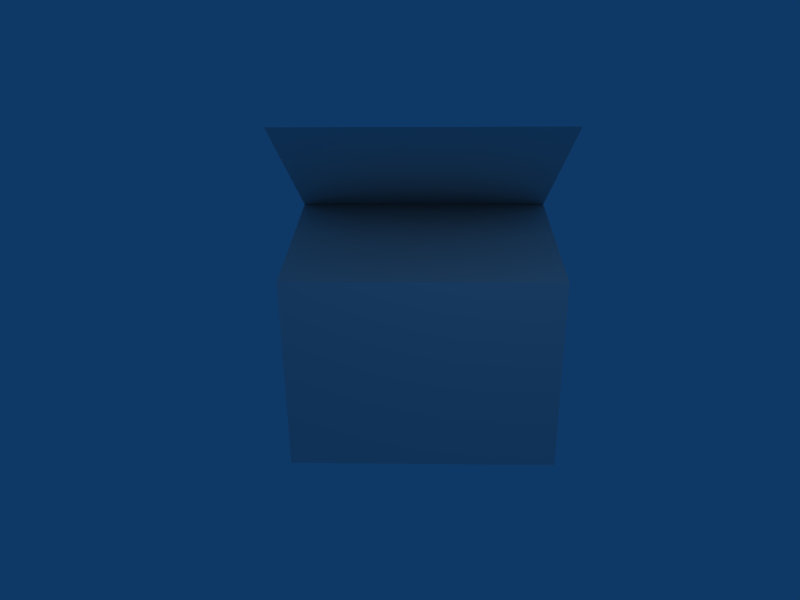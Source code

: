 # Source: ammo_pack.blend  (saved by Blender 2.74.0; exported with 4.5.12 LTS)
import bpy
from mathutils import Matrix  # noqa: F401  (used for matrix-valued properties, if any)

bpy.ops.wm.read_factory_settings(use_empty=True)
scene = bpy.context.scene
scene.name = 'Scene'

# ---- collections
col_collection_1 = bpy.data.collections.new('Collection 1'); scene.collection.children.link(col_collection_1)

# ---- materials (node trees are filled in below, after node groups)
mat_material = bpy.data.materials.new('Material')
mat_material.alpha_threshold = 0.0
mat_material.roughness = 0.5
mat_material.line_color = (0.0, 0.0, 0.0, 1.0)

# ---- material node trees

# ---- world
world_world = bpy.data.worlds.new('World'); scene.world = world_world
world_world.color = (0.05656, 0.2208, 0.4)
world_world.use_sun_shadow = False
world_world.sun_shadow_jitter_overblur = 0.0
world_world.cycles.sampling_method = 'MANUAL'
world_world.cycles.sample_map_resolution = 256

# ---- cameras
cam_camera = bpy.data.cameras.new('Camera')
cam_camera.passepartout_alpha = 0.2
cam_camera.clip_end = 100.0
cam_camera.lens = 35.0
cam_camera.sensor_width = 32.0
cam_camera.sensor_height = 18.0
cam_camera.ortho_scale = 7.314
cam_camera.show_passepartout = False
cam_camera.show_safe_areas = True
cam_camera.dof.focus_distance = 0.0
cam_camera.dof.aperture_fstop = 128.0

# ---- lights
light_spot = bpy.data.lights.new('Spot', 'POINT')
light_spot.transmission_factor = 0.0
light_spot.cutoff_distance = 30.0
light_spot.energy = 100.0
light_spot.shadow_buffer_clip_start = 1.001
light_spot.shadow_soft_size = 1.0
light_spot.shadow_maximum_resolution = 0.006
light_spot.use_absolute_resolution = True
light_spot.cycles.use_multiple_importance_sampling = False

# ---- meshes
me_cube = bpy.data.meshes.new('Cube')
me_cube.from_pydata([(1.0, 1.0, -1.0), (1.0, -1.0, -1.0), (-1.0, -1.0, -1.0), (-1.0, 1.0, -1.0), (1.0, 1.0, 1.0), (1.0, -1.0, 1.0), (-1.0, -1.0, 1.0), (-1.0, 1.0, 1.0), (1.0, -1.0, 2.411), (1.0, 1.0, 2.411)], [], [(0, 1, 2, 3), (0, 4, 5, 1), (1, 5, 6, 2), (2, 6, 7, 3), (4, 0, 3, 7), (9, 7, 6, 8), (4, 7, 6, 5)])
_uv = me_cube.uv_layers.new(name='UVTex')
_uv.uv.foreach_set('vector', [0.4093, 0.4406, 0.2183, 0.4406, 0.2183, 0.2496, 0.4093, 0.2496, 0.4093, 0.4406, 0.4093, 0.6315, 0.2183, 0.6315, 0.2183, 0.4406, 0.2183, 0.4406, 0.2183, 0.6315, 0.02734, 0.6315, 0.02734, 0.4406, 0.2183, 0.2496, 0.2183, 0.05859, 0.4093, 0.05859, 0.4093, 0.2496, 0.4093, 0.6315, 0.4093, 0.4406, 0.6003, 0.4406, 0.6003, 0.6315, 0.2148, 0.6288, 0.2148, 0.8189, 0.03009, 0.8189, 0.03009, 0.6288, 0.9871, 0.07833, 0.9871, 0.3989, 0.5676, 0.3989, 0.5676, 0.07833])
me_cube.materials.append(mat_material)
me_cube.use_remesh_preserve_volume = False
me_cube.use_remesh_preserve_attributes = False
me_cube.use_mirror_vertex_groups = False
me_cube.update()
arm_armature = bpy.data.armatures.new('Armature')  # bones are not reproduced

# ---- objects
ob_armature = bpy.data.objects.new('Armature', arm_armature)
ob_cube = bpy.data.objects.new('Cube', me_cube)
ob_lamp = bpy.data.objects.new('Lamp', light_spot)
ob_camera = bpy.data.objects.new('Camera', cam_camera)

# ---- transforms, parenting, visibility, modifiers, constraints
ob_armature.location = (-0.008191, 0.03005, -0.01319)
ob_armature.lock_rotations_4d = False
ob_armature.empty_display_type = 'ARROWS'
ob_armature.lineart.crease_threshold = 0.0
ob_cube.parent = ob_armature
ob_cube.matrix_parent_inverse = Matrix(((1.0, 0.0, 0.0, 0.008191), (0.0, 1.0, 0.0, -0.03005), (0.0, 0.0, 1.0, 0.01319), (0.0, 0.0, 0.0, 1.0)))
ob_cube.location = (0.0, 0.0, 1.0)
ob_cube.scale = (1.0, 1.309, 1.0)
ob_cube.lock_rotations_4d = False
ob_cube.empty_display_type = 'ARROWS'
ob_cube.color = (0.0, 0.0, 0.0, 1.0)
ob_cube.lineart.crease_threshold = 0.0
_vg = ob_cube.vertex_groups.new(name='Bone')
_vg.add([0, 1, 2, 3, 4, 5, 6, 7, 8, 9], 1.0, 'REPLACE')
_m = ob_cube.modifiers.new('Armature', 'ARMATURE')
_m.object = ob_armature
_m.use_bone_envelopes = True
ob_lamp.location = (4.076, 1.005, 5.904)
ob_lamp.rotation_euler = (0.6503, 0.05522, 1.866)
ob_lamp.lock_rotations_4d = False
ob_lamp.empty_display_type = 'ARROWS'
ob_lamp.color = (0.0, 0.0, 0.0, 0.0)
ob_lamp.lineart.crease_threshold = 0.0
ob_camera.location = (8.073, 0.04318, 5.344)
ob_camera.rotation_euler = (1.109, 0.01082, 1.6)
ob_camera.lock_rotations_4d = False
ob_camera.empty_display_type = 'ARROWS'
ob_camera.color = (0.0, 0.0, 0.0, 0.0)
ob_camera.display_type = 'WIRE'
ob_camera.lineart.crease_threshold = 0.0

# ---- collection membership
col_collection_1.objects.link(ob_armature)
col_collection_1.objects.link(ob_cube)
col_collection_1.objects.link(ob_lamp)
col_collection_1.objects.link(ob_camera)

# ---- scene / render settings (as saved in the file)
scene.camera = ob_camera
scene.frame_start = 1; scene.frame_end = 250; scene.frame_set(1)
scene.render.engine = 'BLENDER_EEVEE_NEXT'
scene.render.image_settings.color_mode = 'RGB'
scene.render.image_settings.compression = 90
scene.render.resolution_x = 800
scene.render.resolution_y = 600
scene.render.pixel_aspect_x = 100.0
scene.render.pixel_aspect_y = 100.0
scene.render.fps = 25
scene.render.dither_intensity = 0.0
scene.render.film_transparent = True
scene.render.use_compositing = False
scene.render.use_sequencer = False
scene.render.bake_margin = 2
scene.render.bake_bias = 0.0
scene.render.use_stamp_time = False
scene.render.use_stamp_date = False
scene.render.use_stamp_frame = False
scene.render.use_stamp_camera = False
scene.render.use_stamp_scene = False
scene.render.use_stamp_filename = False
scene.render.use_stamp_render_time = False
scene.render.stamp_font_size = 0
scene.cycles.use_denoising = False
scene.cycles.samples = 10
scene.cycles.sampling_pattern = 'TABULATED_SOBOL'
scene.cycles.light_sampling_threshold = 0.0
scene.cycles.use_adaptive_sampling = False
scene.cycles.use_light_tree = False
scene.cycles.blur_glossy = 0.0
scene.cycles.volume_bounces = 1
scene.cycles.pixel_filter_type = 'GAUSSIAN'
scene.cycles.sample_clamp_indirect = 0.0
scene.view_settings.view_transform = 'Raw'
bpy.context.view_layer.update()
